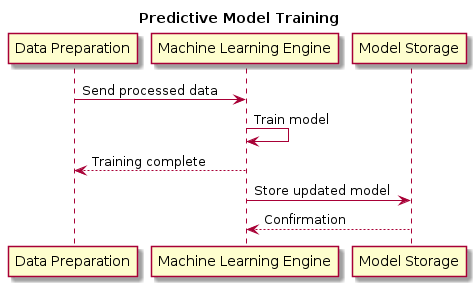

The diagram above was rendered by PlantUML. Its source (embedded in the PNG):
@startuml

title Predictive Model Training

participant "Data Preparation" as Prep
participant "Machine Learning Engine" as ML
participant "Model Storage" as Storage

Prep -> ML : Send processed data
ML -> ML : Train model
ML --> Prep : Training complete
ML -> Storage : Store updated model
Storage --> ML : Confirmation

@enduml